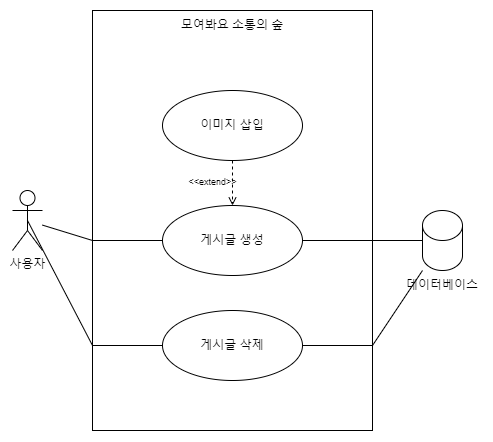

The diagram above was exported from draw.io. Its source (the exported page's mxGraphModel, read from the mxfile embedded in the PNG):
<mxGraphModel dx="1195" dy="668" grid="1" gridSize="10" guides="1" tooltips="1" connect="1" arrows="1" fold="1" page="1" pageScale="1" pageWidth="827" pageHeight="1169" math="0" shadow="0">
  <root>
    <mxCell id="0" />
    <mxCell id="1" parent="0" />
    <mxCell id="cCj1MiIlfE0ZzkmALdBv-3" value="" style="rounded=0;whiteSpace=wrap;html=1;" vertex="1" parent="1">
      <mxGeometry x="210" y="210" width="280" height="420" as="geometry" />
    </mxCell>
    <mxCell id="UJ8I88OwPhFOVKwzHx82-1" value="사용자" style="shape=umlActor;verticalLabelPosition=bottom;verticalAlign=top;html=1;outlineConnect=0;" vertex="1" parent="1">
      <mxGeometry x="130" y="390" width="30" height="60" as="geometry" />
    </mxCell>
    <mxCell id="UJ8I88OwPhFOVKwzHx82-2" value="게시글 삭제" style="ellipse;whiteSpace=wrap;html=1;" vertex="1" parent="1">
      <mxGeometry x="280" y="510" width="140" height="70" as="geometry" />
    </mxCell>
    <mxCell id="UJ8I88OwPhFOVKwzHx82-3" value="게시글 생성" style="ellipse;whiteSpace=wrap;html=1;" vertex="1" parent="1">
      <mxGeometry x="280" y="405" width="140" height="70" as="geometry" />
    </mxCell>
    <mxCell id="cCj1MiIlfE0ZzkmALdBv-1" value="이미지 삽입" style="ellipse;whiteSpace=wrap;html=1;" vertex="1" parent="1">
      <mxGeometry x="280" y="290" width="140" height="70" as="geometry" />
    </mxCell>
    <mxCell id="cCj1MiIlfE0ZzkmALdBv-2" value="&lt;font style=&quot;font-size: 9px;&quot;&gt;&amp;lt;&amp;lt;extend&amp;gt;&amp;gt;&lt;/font&gt;" style="html=1;verticalAlign=bottom;labelBackgroundColor=none;endArrow=open;endFill=0;dashed=1;rounded=0;entryX=0.5;entryY=0;entryDx=0;entryDy=0;" edge="1" parent="1" source="cCj1MiIlfE0ZzkmALdBv-1" target="UJ8I88OwPhFOVKwzHx82-3">
      <mxGeometry x="0.3333" y="-20" width="160" relative="1" as="geometry">
        <mxPoint x="370" y="420" as="sourcePoint" />
        <mxPoint x="530" y="420" as="targetPoint" />
        <mxPoint as="offset" />
      </mxGeometry>
    </mxCell>
    <mxCell id="b4pOt4kJhgsMYuis0TnG-1" value="모여봐요 소통의 숲" style="text;html=1;align=center;verticalAlign=middle;whiteSpace=wrap;rounded=0;" vertex="1" parent="1">
      <mxGeometry x="280" y="210" width="140" height="30" as="geometry" />
    </mxCell>
    <mxCell id="7q521Bj6IISzjgtcZGwE-4" value="" style="endArrow=none;html=1;rounded=0;" edge="1" parent="1" source="UJ8I88OwPhFOVKwzHx82-1" target="UJ8I88OwPhFOVKwzHx82-3">
      <mxGeometry width="50" height="50" relative="1" as="geometry">
        <mxPoint x="260" y="510" as="sourcePoint" />
        <mxPoint x="310" y="460" as="targetPoint" />
        <Array as="points">
          <mxPoint x="210" y="440" />
        </Array>
      </mxGeometry>
    </mxCell>
    <mxCell id="7q521Bj6IISzjgtcZGwE-5" value="" style="endArrow=none;html=1;rounded=0;exitX=0.5;exitY=0.5;exitDx=0;exitDy=0;exitPerimeter=0;" edge="1" parent="1" source="UJ8I88OwPhFOVKwzHx82-1" target="UJ8I88OwPhFOVKwzHx82-2">
      <mxGeometry width="50" height="50" relative="1" as="geometry">
        <mxPoint x="260" y="510" as="sourcePoint" />
        <mxPoint x="310" y="460" as="targetPoint" />
        <Array as="points">
          <mxPoint x="210" y="545" />
        </Array>
      </mxGeometry>
    </mxCell>
    <mxCell id="7q521Bj6IISzjgtcZGwE-7" value="" style="endArrow=none;html=1;rounded=0;" edge="1" parent="1" source="7q521Bj6IISzjgtcZGwE-1" target="UJ8I88OwPhFOVKwzHx82-2">
      <mxGeometry width="50" height="50" relative="1" as="geometry">
        <mxPoint x="260" y="510" as="sourcePoint" />
        <mxPoint x="310" y="460" as="targetPoint" />
        <Array as="points">
          <mxPoint x="490" y="545" />
        </Array>
      </mxGeometry>
    </mxCell>
    <mxCell id="_Gkenigfz8TTRCULVSEo-1" value="" style="group" vertex="1" connectable="0" parent="1">
      <mxGeometry x="520" y="410" width="80" height="90" as="geometry" />
    </mxCell>
    <mxCell id="7q521Bj6IISzjgtcZGwE-1" value="" style="shape=cylinder3;whiteSpace=wrap;html=1;boundedLbl=1;backgroundOutline=1;size=15;" vertex="1" parent="_Gkenigfz8TTRCULVSEo-1">
      <mxGeometry x="20" width="40" height="60" as="geometry" />
    </mxCell>
    <mxCell id="7q521Bj6IISzjgtcZGwE-2" value="데이터베이스" style="text;html=1;align=center;verticalAlign=middle;whiteSpace=wrap;rounded=0;" vertex="1" parent="_Gkenigfz8TTRCULVSEo-1">
      <mxGeometry y="60" width="80" height="30" as="geometry" />
    </mxCell>
    <mxCell id="_Gkenigfz8TTRCULVSEo-2" value="" style="endArrow=none;html=1;rounded=0;" edge="1" parent="1" source="UJ8I88OwPhFOVKwzHx82-3" target="7q521Bj6IISzjgtcZGwE-1">
      <mxGeometry width="50" height="50" relative="1" as="geometry">
        <mxPoint x="260" y="400" as="sourcePoint" />
        <mxPoint x="310" y="350" as="targetPoint" />
      </mxGeometry>
    </mxCell>
  </root>
</mxGraphModel>